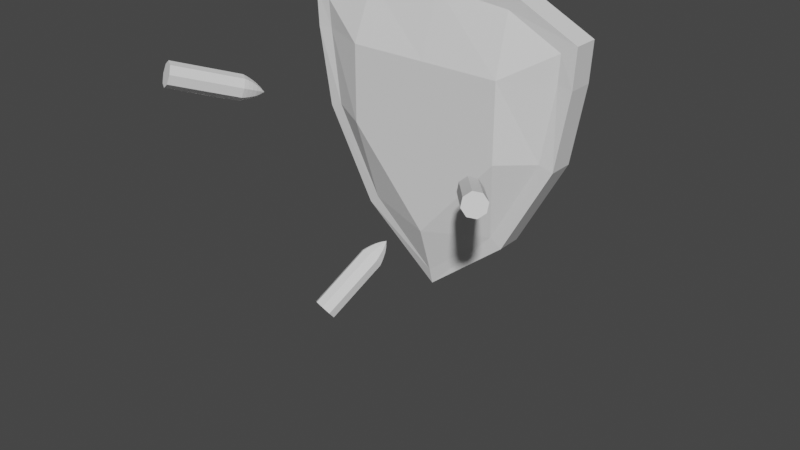# Source: Defense_Shield.blend  (saved by Blender 2.81.16; exported with 4.5.12 LTS)
import bpy
from mathutils import Matrix  # noqa: F401  (used for matrix-valued properties, if any)

bpy.ops.wm.read_factory_settings(use_empty=True)
scene = bpy.context.scene
scene.name = 'Scene'

# ---- collections
col_collection = bpy.data.collections.new('Collection'); scene.collection.children.link(col_collection)

# ---- world
world_world = bpy.data.worlds.new('World'); scene.world = world_world
world_world.use_nodes = True; world_world.node_tree.nodes.clear()
_N = world_world.node_tree.nodes; _L = world_world.node_tree.links
n0 = _N.new('ShaderNodeOutputWorld'); n0.name = 'World Output'; n0.location = (300, 300)
n1 = _N.new('ShaderNodeBackground'); n1.name = 'Background'; n1.location = (10, 300)
n1.inputs[0].default_value = (0.05088, 0.05088, 0.05088, 1.0)
_L.new(n1.outputs[0], n0.inputs[0])
n0.is_active_output = True
world_world.color = (0.05088, 0.05088, 0.05088)
world_world.use_sun_shadow = False
world_world.sun_shadow_jitter_overblur = 0.0

# ---- meshes
me_cube_001 = bpy.data.meshes.new('Cube.001')
me_cube_001.from_pydata([(-0.534, -0.006104, 1.417), (-0.5072, 0.08701, 1.401), (0.534, -0.006104, 1.417), (0.5072, 0.08701, 1.401), (-0.4771, -0.0118, 0.9923), (-0.5267, -0.003302, 1.301), (-0.5017, 0.08701, 1.304), (-0.4498, 0.08701, 1.002), (0.0, 0.08701, 0.4428), (-0.3037, 0.08701, 1.501), (0.0, 0.08701, 1.528), (0.3037, 0.08701, 1.501), (0.5017, 0.08701, 1.304), (0.4498, 0.08701, 1.002), (0.5267, -0.003302, 1.301), (0.4771, -0.0118, 0.9923), (0.0, -0.02397, 0.3988), (0.3106, -0.003063, 1.526), (0.0, -0.003263, 1.554), (-0.3106, -0.003063, 1.526), (0.3276, -0.006578, 0.5978), (0.0, -0.08701, 0.5978), (-0.3276, -0.006578, 0.5978), (0.3276, -0.08701, 0.9729), (0.0, -0.08701, 0.9729), (-0.3276, -0.08701, 0.9729), (0.3276, -0.08701, 1.294), (0.0, -0.08701, 1.294), (-0.3276, -0.08701, 1.294), (-0.3276, 0.09898, 0.5978), (0.3276, 0.09898, 0.5978), (0.3276, 0.09898, 1.587), (0.5975, 0.09898, 1.454), (-0.5975, 0.09898, 1.454), (-0.5884, 0.09898, 1.294), (-0.5332, 0.09898, 0.9729), (-0.3276, 0.09898, 1.587), (0.0, 0.09898, 1.615), (0.5884, 0.09898, 1.294), (0.5332, 0.09898, 0.9729), (0.0, 0.09898, 0.3303), (-0.2593, 0.08701, 0.6546), (0.2593, 0.08701, 0.6546), (-0.2593, 0.06305, 0.6546), (0.0, 0.06305, 0.5978), (0.2593, 0.06305, 0.6546), (0.3276, 0.06305, 0.9729), (0.4498, 0.06305, 1.002), (-0.4498, 0.06305, 1.002), (-0.3276, 0.06305, 0.9729), (0.0, 0.06305, 0.9729), (0.3276, 0.06305, 1.294), (0.5017, 0.06305, 1.304), (-0.5017, 0.06305, 1.304), (-0.3276, 0.06305, 1.294), (0.0, 0.06305, 1.294), (0.0, 0.06305, 0.4428), (-0.3037, 0.06305, 1.501), (0.0, 0.06305, 1.528), (0.3037, 0.06305, 1.501), (0.5072, 0.06305, 1.401), (-0.5072, 0.06305, 1.401), (-0.5884, -0.006578, 1.294), (-0.5975, -0.006578, 1.454), (-0.3276, -0.006578, 1.587), (-0.5332, -0.006578, 0.9729), (0.5975, -0.006578, 1.454), (0.5884, -0.006578, 1.294), (0.5332, -0.006578, 0.9729), (0.3276, -0.006578, 1.587), (0.0, -0.006578, 1.615), (0.0, -0.006578, 0.3303), (0.2824, -0.01325, 0.6356), (-0.2824, -0.01325, 0.6356)], [], [(14, 2, 26), (40, 30, 20, 71), (4, 73, 25), (42, 8, 56, 45), (40, 71, 22, 29), (70, 69, 31, 37), (7, 6, 53, 48), (72, 21, 16), (69, 66, 32, 31), (25, 28, 5, 4), (23, 21, 72), (21, 25, 73), (15, 14, 26, 23), (24, 23, 27), (27, 25, 24), (17, 26, 2), (26, 17, 18, 27), (27, 18, 19, 28), (34, 35, 65, 62), (63, 64, 36, 33), (10, 11, 59, 58), (8, 41, 43, 56), (6, 1, 61, 53), (13, 42, 45, 47), (9, 10, 58, 57), (12, 13, 47, 52), (11, 3, 60, 59), (41, 7, 48, 43), (1, 9, 57, 61), (33, 34, 62, 63), (66, 67, 38, 32), (67, 68, 39, 38), (64, 70, 37, 36), (73, 16, 21), (3, 12, 52, 60), (23, 72, 15), (39, 68, 20, 30), (35, 29, 22, 65), (23, 24, 21), (21, 24, 25), (27, 23, 26), (27, 28, 25), (3, 11, 31, 32), (1, 6, 34, 33), (6, 7, 35, 34), (9, 1, 33, 36), (10, 9, 36, 37), (11, 10, 37, 31), (12, 3, 32, 38), (13, 12, 38, 39), (41, 8, 40, 29), (8, 42, 30, 40), (7, 41, 29, 35), (42, 13, 39, 30), (51, 59, 60, 52), (43, 44, 56), (49, 43, 48), (45, 56, 44), (46, 51, 52, 47), (43, 49, 50, 44), (44, 50, 46, 45), (48, 53, 54, 49), (49, 54, 55, 50), (50, 55, 51, 46), (53, 61, 57, 54), (54, 57, 58, 55), (55, 58, 59, 51), (47, 45, 46), (5, 0, 63, 62), (0, 19, 64, 63), (4, 5, 62, 65), (2, 14, 67, 66), (14, 15, 68, 67), (17, 2, 66, 69), (18, 17, 69, 70), (19, 18, 70, 64), (72, 16, 71, 20), (16, 73, 22, 71), (73, 4, 65, 22), (15, 72, 20, 68), (28, 0, 5), (28, 19, 0)])
_uv = me_cube_001.uv_layers.new(name='UVMap')
_uv.uv.foreach_set('vector', [0.5638, 0.7647, 0.603, 0.7648, 0.5625, 0.8125, 0.0, 0.0, 0.4375, 0.4375, 0.4375, 0.8125, 0.0, 0.0, 0.5031, 0.9832, 0.4438, 0.9239, 0.5, 0.9375, 0.447, 0.4168, 0.184, 0.1577, 0.184, 0.1577, 0.447, 0.4168, 0.0, 0.0, 0.0, 0.0, 0.4375, 0.9375, 0.4375, 0.3125, 0.75, 0.75, 0.6875, 0.75, 0.6875, 0.5, 0.75, 0.5, 0.5049, 0.2753, 0.5644, 0.271, 0.5644, 0.271, 0.5049, 0.2753, 0.4438, 0.8261, 0.4375, 0.875, 0.1194, 0.2382, 0.6875, 0.75, 0.625, 0.75, 0.625, 0.5, 0.6875, 0.5, 0.5, 0.9375, 0.5625, 0.9375, 0.5638, 0.9853, 0.5031, 0.9832, 0.5, 0.8125, 0.4375, 0.875, 0.444, 0.8214, 0.4375, 0.875, 0.5, 0.9375, 0.444, 0.9286, 0.5031, 0.7668, 0.5638, 0.7647, 0.5625, 0.8125, 0.5, 0.8125, 0.5, 0.875, 0.5, 0.8125, 0.5625, 0.875, 0.5625, 0.875, 0.5, 0.9375, 0.5, 0.875, 0.6119, 0.8157, 0.5625, 0.8125, 0.603, 0.7648, 0.5625, 0.8125, 0.6119, 0.8157, 0.6129, 0.875, 0.5625, 0.875, 0.5625, 0.875, 0.6129, 0.875, 0.6119, 0.9343, 0.5625, 0.9375, 0.5625, 0.25, 0.5, 0.25, 0.5, 0.0, 0.5625, 0.0, 0.875, 0.75, 0.8125, 0.75, 0.8125, 0.5, 0.875, 0.5, 0.608, 0.375, 0.6065, 0.4329, 0.6065, 0.4329, 0.608, 0.375, 0.184, 0.1577, 0.447, 0.3332, 0.447, 0.3332, 0.184, 0.1577, 0.5644, 0.271, 0.5965, 0.2703, 0.5965, 0.2703, 0.5644, 0.271, 0.5049, 0.4747, 0.447, 0.4168, 0.447, 0.4168, 0.5049, 0.4747, 0.6065, 0.3171, 0.608, 0.375, 0.608, 0.375, 0.6065, 0.3171, 0.5644, 0.479, 0.5049, 0.4747, 0.5049, 0.4747, 0.5644, 0.479, 0.6065, 0.4329, 0.5965, 0.4797, 0.5965, 0.4797, 0.6065, 0.4329, 0.447, 0.3332, 0.5049, 0.2753, 0.5049, 0.2753, 0.447, 0.3332, 0.5965, 0.2703, 0.6065, 0.3171, 0.6065, 0.3171, 0.5965, 0.2703, 0.625, 0.25, 0.5625, 0.25, 0.5625, 0.0, 0.625, 0.0, 0.625, 0.75, 0.5625, 0.75, 0.5625, 0.5, 0.625, 0.5, 0.5625, 0.75, 0.5, 0.75, 0.5, 0.5, 0.5625, 0.5, 0.8125, 0.75, 0.75, 0.75, 0.75, 0.5, 0.8125, 0.5, 0.4438, 0.9239, 0.1194, 0.2382, 0.4375, 0.875, 0.5965, 0.4797, 0.5644, 0.479, 0.5644, 0.479, 0.5965, 0.4797, 0.5, 0.8125, 0.4438, 0.8261, 0.5031, 0.7668, 0.5, 0.5, 0.5, 0.75, 0.4375, 0.8125, 0.4375, 0.4375, 0.5, 0.25, 0.4375, 0.3125, 0.4375, 0.9375, 0.5, 1.0, 0.5, 0.8125, 0.5, 0.875, 0.4375, 0.875, 0.4375, 0.875, 0.5, 0.875, 0.5, 0.9375, 0.5625, 0.875, 0.5, 0.8125, 0.5625, 0.8125, 0.5625, 0.875, 0.5625, 0.9375, 0.5, 0.9375, 0.5965, 0.4797, 0.6065, 0.4329, 0.625, 0.4375, 0.625, 0.5, 0.5965, 0.2703, 0.5644, 0.271, 0.5625, 0.25, 0.625, 0.25, 0.5644, 0.271, 0.5049, 0.2753, 0.5, 0.25, 0.5625, 0.25, 0.6065, 0.3171, 0.5965, 0.2703, 0.625, 0.25, 0.625, 0.3125, 0.608, 0.375, 0.6065, 0.3171, 0.625, 0.3125, 0.625, 0.375, 0.6065, 0.4329, 0.608, 0.375, 0.625, 0.375, 0.625, 0.4375, 0.5644, 0.479, 0.5965, 0.4797, 0.625, 0.5, 0.5625, 0.5, 0.5049, 0.4747, 0.5644, 0.479, 0.5625, 0.5, 0.5, 0.5, 0.447, 0.3332, 0.184, 0.1577, 0.0, 0.0, 0.4375, 0.3125, 0.184, 0.1577, 0.447, 0.4168, 0.4375, 0.4375, 0.0, 0.0, 0.5049, 0.2753, 0.447, 0.3332, 0.4375, 0.3125, 0.5, 0.25, 0.447, 0.4168, 0.5049, 0.4747, 0.5, 0.5, 0.4375, 0.4375, 0.5625, 0.4375, 0.6065, 0.4329, 0.5965, 0.4797, 0.5644, 0.479, 0.447, 0.3332, 0.4375, 0.375, 0.184, 0.1577, 0.5, 0.3125, 0.447, 0.3332, 0.5049, 0.2753, 0.447, 0.4168, 0.184, 0.1577, 0.4375, 0.375, 0.5, 0.4375, 0.5625, 0.4375, 0.5644, 0.479, 0.5049, 0.4747, 0.447, 0.3255, 0.5, 0.3125, 0.5, 0.375, 0.4375, 0.375, 0.4375, 0.375, 0.5, 0.375, 0.5, 0.4375, 0.447, 0.4245, 0.5049, 0.2753, 0.5644, 0.271, 0.5625, 0.3125, 0.5, 0.3125, 0.5, 0.3125, 0.5625, 0.3125, 0.5625, 0.375, 0.5, 0.375, 0.5, 0.375, 0.5625, 0.375, 0.5625, 0.4375, 0.5, 0.4375, 0.5644, 0.271, 0.5965, 0.2703, 0.6065, 0.3171, 0.5625, 0.3125, 0.5625, 0.3125, 0.6065, 0.3171, 0.608, 0.375, 0.5625, 0.375, 0.5625, 0.375, 0.608, 0.375, 0.6065, 0.4329, 0.5625, 0.4375, 0.5049, 0.4747, 0.447, 0.4168, 0.5, 0.4375, 0.5638, 0.9853, 0.603, 0.9852, 0.625, 1.0, 0.5625, 1.0, 0.603, 0.9852, 0.6119, 0.9343, 0.625, 0.9375, 0.625, 1.0, 0.5031, 0.9832, 0.5638, 0.9853, 0.5625, 1.0, 0.5, 1.0, 0.603, 0.7648, 0.5638, 0.7647, 0.5625, 0.75, 0.625, 0.75, 0.5638, 0.7647, 0.5031, 0.7668, 0.5, 0.75, 0.5625, 0.75, 0.6119, 0.8157, 0.603, 0.7648, 0.625, 0.75, 0.625, 0.8125, 0.6129, 0.875, 0.6119, 0.8157, 0.625, 0.8125, 0.625, 0.875, 0.6119, 0.9343, 0.6129, 0.875, 0.625, 0.875, 0.625, 0.9375, 0.4438, 0.8261, 0.1194, 0.2382, 0.0, 0.0, 0.4375, 0.8125, 0.1194, 0.2382, 0.4438, 0.9239, 0.4375, 0.9375, 0.0, 0.0, 0.4438, 0.9239, 0.5031, 0.9832, 0.5, 1.0, 0.4375, 0.9375, 0.5031, 0.7668, 0.4438, 0.8261, 0.4375, 0.8125, 0.5, 0.75, 0.5625, 0.9375, 0.603, 0.9852, 0.5638, 0.9853, 0.5625, 0.9375, 0.6119, 0.9343, 0.603, 0.9852])
me_cube_001.use_remesh_fix_poles = True
me_cube_001.use_remesh_preserve_attributes = False
me_cube_001.use_mirror_vertex_groups = False
me_cube_001.update()
me_tank_shell = bpy.data.meshes.new('Tank Shell')
me_tank_shell.from_pydata([(-3.476, -0.03522, 7.026), (-3.142, 0.3458, 7.347), (-3.004, 0.3152, 6.91), (-3.004, 0.3933, 7.146), (-3.337, 0.2006, 7.395), (-3.142, 0.1574, 6.777), (-3.338, 0.01225, 6.826), (-3.476, 0.04281, 7.262), (-3.388, 0.4563, 6.679), (-3.584, 0.3111, 6.727), (-3.722, 0.2636, 6.928), (-3.722, 0.3417, 7.163), (-3.583, 0.4995, 7.296), (-3.388, 0.6446, 7.248), (-3.25, 0.6921, 7.047), (-3.25, 0.6141, 6.811), (-4.362e-08, 0.0, 0.009737), (-3.137, 0.4769, 6.857), (-3.609, 0.2045, 7.209), (-3.275, 0.3191, 6.724), (-3.275, 0.5075, 7.293), (-3.137, 0.5549, 7.092), (-3.471, 0.1739, 6.772), (-3.471, 0.3623, 7.341), (-3.609, 0.1264, 6.973), (-3.517, 0.09352, 7.245), (-3.184, 0.2079, 6.761), (-3.183, 0.3959, 7.329), (-3.046, 0.4432, 7.129), (-3.379, 0.06303, 6.81), (-3.379, 0.251, 7.377), (-3.517, 0.01566, 7.01), (-3.046, 0.3654, 6.894), (-3.576, 0.1648, 7.222), (-3.243, 0.2792, 6.738), (-3.242, 0.4672, 7.306), (-3.104, 0.5146, 7.105), (-3.438, 0.1343, 6.786), (-3.437, 0.3223, 7.354), (-3.576, 0.08697, 6.986), (-3.104, 0.4367, 6.87), (-2.602, -1.018, 7.613), (-2.464, -1.049, 7.176), (-2.268, -0.9036, 7.128), (-2.464, -0.8604, 7.745), (-2.13, -0.7458, 7.261), (-2.13, -0.6678, 7.496), (-2.268, -0.7152, 7.697), (-2.602, -1.096, 7.377), (-2.366, -0.882, 7.437), (-3.464, 0.5379, 6.684), (-3.639, 0.4076, 6.727), (-3.763, 0.3649, 6.908), (-3.763, 0.435, 7.119), (-3.639, 0.5767, 7.238), (-3.463, 0.707, 7.195), (-3.339, 0.7496, 7.015), (-3.339, 0.6796, 6.803), (-3.558, 0.6371, 6.702), (-3.702, 0.53, 6.737), (-3.804, 0.495, 6.885), (-3.804, 0.5526, 7.059), (-3.702, 0.669, 7.157), (-3.558, 0.7761, 7.122), (-3.456, 0.8111, 6.974), (-3.456, 0.7535, 6.8), (-3.653, 0.73, 6.722), (-3.762, 0.6485, 6.749), (-3.84, 0.6219, 6.861), (-3.84, 0.6657, 6.994), (-3.762, 0.7542, 7.068), (-3.652, 0.8357, 7.041), (-3.575, 0.8624, 6.928), (-3.575, 0.8186, 6.796), (-3.744, 0.8187, 6.765), (-3.809, 0.7705, 6.781), (-3.855, 0.7547, 6.847), (-3.855, 0.7807, 6.926), (-3.809, 0.8331, 6.97), (-3.744, 0.8813, 6.954), (-3.698, 0.8971, 6.887), (-3.698, 0.8712, 6.809), (-3.856, 0.9222, 6.835), (-9.207, -1.979, 8.97), (-8.738, -2.123, 9.315), (-8.705, -2.297, 8.892), (-8.638, -2.249, 9.127), (-8.946, -1.991, 9.347), (-8.899, -2.238, 8.749), (-9.107, -2.106, 8.781), (-9.14, -1.931, 9.204), (-8.709, -1.908, 8.628), (-8.917, -1.776, 8.66), (-9.017, -1.649, 8.849), (-8.95, -1.602, 9.083), (-8.756, -1.661, 9.226), (-8.548, -1.793, 9.194), (-8.448, -1.92, 9.005), (-8.515, -1.967, 8.771), (-8.602, -2.119, 8.827), (-9.038, -1.753, 9.139), (-8.796, -2.059, 8.684), (-8.635, -1.944, 9.25), (-8.535, -2.071, 9.061), (-9.004, -1.928, 8.716), (-8.843, -1.812, 9.282), (-9.104, -1.801, 8.904), (-9.108, -1.876, 9.184), (-8.867, -2.182, 8.729), (-8.707, -2.067, 9.294), (-8.607, -2.194, 9.106), (-9.074, -2.05, 8.761), (-8.914, -1.935, 9.326), (-9.174, -1.924, 8.95), (-8.673, -2.241, 8.872), (-9.062, -1.797, 9.155), (-8.822, -2.103, 8.7), (-8.661, -1.988, 9.265), (-8.561, -2.115, 9.077), (-9.029, -1.972, 8.733), (-8.869, -1.857, 9.297), (-9.129, -1.845, 8.921), (-8.628, -2.162, 8.843), (-9.816, -3.102, 9.634), (-9.782, -3.277, 9.211), (-9.574, -3.409, 9.179), (-9.622, -3.162, 9.777), (-9.38, -3.468, 9.322), (-9.314, -3.421, 9.557), (-9.414, -3.294, 9.745), (-9.882, -3.15, 9.4), (-9.598, -3.285, 9.478), (-8.661, -1.808, 8.626), (-8.847, -1.689, 8.655), (-8.937, -1.575, 8.825), (-8.877, -1.533, 9.035), (-8.703, -1.586, 9.163), (-8.516, -1.704, 9.134), (-8.427, -1.818, 8.965), (-8.486, -1.861, 8.755), (-8.603, -1.682, 8.635), (-8.757, -1.585, 8.659), (-8.831, -1.491, 8.798), (-8.782, -1.456, 8.971), (-8.638, -1.5, 9.077), (-8.485, -1.597, 9.053), (-8.411, -1.691, 8.914), (-8.46, -1.726, 8.741), (-8.552, -1.559, 8.647), (-8.669, -1.485, 8.665), (-8.725, -1.414, 8.771), (-8.688, -1.387, 8.902), (-8.579, -1.42, 8.982), (-8.462, -1.494, 8.964), (-8.406, -1.566, 8.858), (-8.443, -1.592, 8.727), (-8.504, -1.438, 8.681), (-8.573, -1.394, 8.692), (-8.607, -1.352, 8.755), (-8.585, -1.336, 8.832), (-8.52, -1.356, 8.88), (-8.451, -1.4, 8.869), (-8.418, -1.442, 8.807), (-8.44, -1.458, 8.729), (-8.451, -1.291, 8.741), (-7.005, 0.3199, 3.751), (-6.601, -0.03819, 4.011), (-6.425, 0.1993, 3.66), (-6.428, 0.03946, 3.85), (-6.841, 0.01181, 4.049), (-6.592, 0.3476, 3.552), (-6.832, 0.3976, 3.59), (-7.008, 0.1601, 3.941), (-6.492, 0.6426, 3.802), (-6.732, 0.6926, 3.84), (-6.904, 0.615, 4.001), (-6.908, 0.4552, 4.191), (-6.741, 0.3068, 4.299), (-6.5, 0.2569, 4.261), (-6.328, 0.3345, 4.1), (-6.324, 0.4943, 3.91), (-6.37, 0.3589, 3.795), (-6.954, 0.3197, 4.076), (-6.538, 0.5072, 3.688), (-6.546, 0.1214, 4.146), (-6.374, 0.1991, 3.985), (-6.778, 0.5572, 3.725), (-6.787, 0.1714, 4.184), (-6.95, 0.4795, 3.886), (-6.991, 0.21, 3.983), (-6.575, 0.397, 3.595), (-6.584, 0.01205, 4.053), (-6.412, 0.08953, 3.892), (-6.815, 0.4469, 3.632), (-6.824, 0.06194, 4.09), (-6.987, 0.3694, 3.793), (-6.408, 0.249, 3.703), (-6.967, 0.2804, 4.042), (-6.551, 0.4674, 3.655), (-6.56, 0.08246, 4.112), (-6.388, 0.1599, 3.952), (-6.791, 0.5173, 3.692), (-6.8, 0.1323, 4.15), (-6.963, 0.4398, 3.853), (-6.384, 0.3194, 3.762), (-7.365, -0.8873, 3.053), (-7.189, -0.6499, 2.702), (-6.948, -0.6999, 2.665), (-7.197, -1.036, 3.161), (-6.781, -0.8482, 2.773), (-6.785, -1.008, 2.963), (-6.957, -1.086, 3.123), (-7.361, -0.7275, 2.863), (-7.073, -0.8678, 2.913), (-6.478, 0.7039, 3.894), (-6.693, 0.7488, 3.928), (-6.848, 0.679, 4.072), (-6.851, 0.5356, 4.243), (-6.701, 0.4024, 4.34), (-6.485, 0.3575, 4.306), (-6.331, 0.4272, 4.162), (-6.327, 0.5707, 3.991), (-6.465, 0.7716, 4.014), (-6.643, 0.8084, 4.042), (-6.77, 0.7512, 4.16), (-6.773, 0.6333, 4.3), (-6.649, 0.5238, 4.38), (-6.472, 0.487, 4.352), (-6.345, 0.5442, 4.234), (-6.342, 0.6621, 4.094), (-6.458, 0.8361, 4.131), (-6.593, 0.8642, 4.152), (-6.69, 0.8206, 4.242), (-6.692, 0.7309, 4.349), (-6.598, 0.6477, 4.41), (-6.463, 0.6196, 4.389), (-6.366, 0.6632, 4.298), (-6.364, 0.7529, 4.192), (-6.459, 0.8804, 4.258), (-6.539, 0.897, 4.27), (-6.596, 0.8712, 4.324), (-6.597, 0.8181, 4.387), (-6.542, 0.7689, 4.423), (-6.462, 0.7522, 4.41), (-6.404, 0.778, 4.357), (-6.403, 0.8311, 4.294), (-6.468, 0.9197, 4.421)], [], [(23, 12, 11, 18, 33, 25, 7, 41, 44, 4, 30, 38), (41, 7, 25, 33, 18, 11, 10, 24, 39, 31, 0, 48), (19, 8, 15, 17, 40, 32, 2, 45, 43, 5, 26, 34), (47, 1, 27, 35, 20, 13, 12, 23, 38, 30, 4, 44), (21, 14, 13, 20, 35, 27, 1, 47, 46, 3, 28, 36), (47, 44, 49, 46), (22, 9, 8, 19, 34, 26, 5, 43, 42, 6, 29, 37), (48, 0, 31, 39, 24, 10, 9, 22, 37, 29, 6, 42), (41, 48, 49, 44), (2, 32, 40, 17, 15, 14, 21, 36, 28, 3, 46, 45), (42, 43, 49, 48), (43, 45, 46, 49), (11, 12, 54, 53), (13, 14, 56, 55), (8, 9, 51, 50), (10, 11, 53, 52), (15, 8, 50, 57), (12, 13, 55, 54), (14, 15, 57, 56), (9, 10, 52, 51), (54, 55, 63, 62), (56, 57, 65, 64), (50, 51, 59, 58), (53, 54, 62, 61), (55, 56, 64, 63), (57, 50, 58, 65), (51, 52, 60, 59), (52, 53, 61, 60), (59, 60, 68, 67), (60, 61, 69, 68), (62, 63, 71, 70), (64, 65, 73, 72), (58, 59, 67, 66), (61, 62, 70, 69), (63, 64, 72, 71), (65, 58, 66, 73), (69, 70, 78, 77), (71, 72, 80, 79), (73, 66, 74, 81), (67, 68, 76, 75), (68, 69, 77, 76), (70, 71, 79, 78), (72, 73, 81, 80), (66, 67, 75, 74), (74, 75, 82), (77, 78, 82), (79, 80, 82), (81, 74, 82), (75, 76, 82), (76, 77, 82), (78, 79, 82), (80, 81, 82), (105, 95, 94, 100, 115, 107, 90, 123, 126, 87, 112, 120), (123, 90, 107, 115, 100, 94, 93, 106, 121, 113, 83, 130), (101, 91, 98, 99, 122, 114, 85, 127, 125, 88, 108, 116), (129, 84, 109, 117, 102, 96, 95, 105, 120, 112, 87, 126), (103, 97, 96, 102, 117, 109, 84, 129, 128, 86, 110, 118), (129, 126, 131, 128), (104, 92, 91, 101, 116, 108, 88, 125, 124, 89, 111, 119), (130, 83, 113, 121, 106, 93, 92, 104, 119, 111, 89, 124), (123, 130, 131, 126), (85, 114, 122, 99, 98, 97, 103, 118, 110, 86, 128, 127), (124, 125, 131, 130), (125, 127, 128, 131), (94, 95, 136, 135), (96, 97, 138, 137), (91, 92, 133, 132), (93, 94, 135, 134), (98, 91, 132, 139), (95, 96, 137, 136), (97, 98, 139, 138), (92, 93, 134, 133), (136, 137, 145, 144), (138, 139, 147, 146), (132, 133, 141, 140), (135, 136, 144, 143), (137, 138, 146, 145), (139, 132, 140, 147), (133, 134, 142, 141), (134, 135, 143, 142), (141, 142, 150, 149), (142, 143, 151, 150), (144, 145, 153, 152), (146, 147, 155, 154), (140, 141, 149, 148), (143, 144, 152, 151), (145, 146, 154, 153), (147, 140, 148, 155), (151, 152, 160, 159), (153, 154, 162, 161), (155, 148, 156, 163), (149, 150, 158, 157), (150, 151, 159, 158), (152, 153, 161, 160), (154, 155, 163, 162), (148, 149, 157, 156), (156, 157, 164), (159, 160, 164), (161, 162, 164), (163, 156, 164), (157, 158, 164), (158, 159, 164), (160, 161, 164), (162, 163, 164), (187, 177, 176, 182, 197, 189, 172, 205, 208, 169, 194, 202), (205, 172, 189, 197, 182, 176, 175, 188, 203, 195, 165, 212), (183, 173, 180, 181, 204, 196, 167, 209, 207, 170, 190, 198), (211, 166, 191, 199, 184, 178, 177, 187, 202, 194, 169, 208), (185, 179, 178, 184, 199, 191, 166, 211, 210, 168, 192, 200), (211, 208, 213, 210), (186, 174, 173, 183, 198, 190, 170, 207, 206, 171, 193, 201), (212, 165, 195, 203, 188, 175, 174, 186, 201, 193, 171, 206), (205, 212, 213, 208), (167, 196, 204, 181, 180, 179, 185, 200, 192, 168, 210, 209), (206, 207, 213, 212), (207, 209, 210, 213), (176, 177, 218, 217), (178, 179, 220, 219), (173, 174, 215, 214), (175, 176, 217, 216), (180, 173, 214, 221), (177, 178, 219, 218), (179, 180, 221, 220), (174, 175, 216, 215), (218, 219, 227, 226), (220, 221, 229, 228), (214, 215, 223, 222), (217, 218, 226, 225), (219, 220, 228, 227), (221, 214, 222, 229), (215, 216, 224, 223), (216, 217, 225, 224), (223, 224, 232, 231), (224, 225, 233, 232), (226, 227, 235, 234), (228, 229, 237, 236), (222, 223, 231, 230), (225, 226, 234, 233), (227, 228, 236, 235), (229, 222, 230, 237), (233, 234, 242, 241), (235, 236, 244, 243), (237, 230, 238, 245), (231, 232, 240, 239), (232, 233, 241, 240), (234, 235, 243, 242), (236, 237, 245, 244), (230, 231, 239, 238), (238, 239, 246), (241, 242, 246), (243, 244, 246), (245, 238, 246), (239, 240, 246), (240, 241, 246), (242, 243, 246), (244, 245, 246)])
_uv = me_tank_shell.uv_layers.new(name='UVMap')
_uv.uv.foreach_set('vector', [0.5, 0.8549, 0.0, 0.0, 0.0, 0.0, 0.375, 0.8549, 0.375, 0.8272, 0.375, 0.7817, 0.375, 0.7469, 0.375, 0.03761, 0.5, 0.03761, 0.5, 0.7469, 0.5, 0.7817, 0.5, 0.8272, 0.375, 0.03761, 0.375, 0.7469, 0.375, 0.7817, 0.375, 0.8272, 0.375, 0.8549, 0.0, 0.0, 0.0, 0.0, 0.25, 0.8549, 0.25, 0.8272, 0.25, 0.7817, 0.25, 0.7469, 0.25, 0.03761, 0.125, 0.8549, 0.0, 0.0, 0.0, 0.0, 0.0, 0.8549, 0.0, 0.8272, 0.0, 0.7817, 0.0, 0.7469, 0.0, 0.03761, 0.125, 0.03761, 0.125, 0.7469, 0.125, 0.7817, 0.125, 0.8272, 0.625, 0.03761, 0.625, 0.7469, 0.625, 0.7817, 0.625, 0.8272, 0.625, 0.8549, 0.0, 0.0, 0.0, 0.0, 0.5, 0.8549, 0.5, 0.8272, 0.5, 0.7817, 0.5, 0.7469, 0.5, 0.03761, 0.75, 0.8549, 0.0, 0.0, 0.0, 0.0, 0.625, 0.8549, 0.625, 0.8272, 0.625, 0.7817, 0.625, 0.7469, 0.625, 0.03761, 0.75, 0.03761, 0.75, 0.7469, 0.75, 0.7817, 0.75, 0.8272, 0.625, 0.03761, 0.5, 0.03761, 0.5469, 0.03761, 0.75, 0.03761, 1.0, 0.8549, 0.0, 0.0, 0.0, 0.0, 0.875, 0.8549, 0.875, 0.8272, 0.875, 0.7817, 0.875, 0.7469, 0.875, 0.03761, 1.0, 0.03761, 1.0, 0.7469, 1.0, 0.7817, 1.0, 0.8272, 0.25, 0.03761, 0.25, 0.7469, 0.25, 0.7817, 0.25, 0.8272, 0.25, 0.8549, 0.0, 0.0, 0.0, 0.0, 0.125, 0.8549, 0.125, 0.8272, 0.125, 0.7817, 0.125, 0.7469, 0.125, 0.03761, 0.375, 0.03761, 0.25, 0.03761, 0.5469, 0.03761, 0.5, 0.03761, 0.875, 0.7469, 0.875, 0.7817, 0.875, 0.8272, 0.875, 0.8549, 0.0, 0.0, 0.0, 0.0, 0.75, 0.8549, 0.75, 0.8272, 0.75, 0.7817, 0.75, 0.7469, 0.75, 0.03761, 0.875, 0.03761, 1.0, 0.03761, 0.875, 0.03761, 0.5469, 0.03761, 0.25, 0.03761, 0.875, 0.03761, 0.0, 0.03761, 0.75, 0.03761, 0.5469, 0.03761, 0.0, 0.0, 0.0, 0.0, 0.0, 0.0, 0.0, 0.0, 0.0, 0.0, 0.0, 0.0, 0.0, 0.0, 0.0, 0.0, 0.0, 0.0, 0.0, 0.0, 0.0, 0.0, 0.0, 0.0, 0.0, 0.0, 0.0, 0.0, 0.0, 0.0, 0.0, 0.0, 0.0, 0.0, 0.0, 0.0, 0.0, 0.0, 0.0, 0.0, 0.0, 0.0, 0.0, 0.0, 0.0, 0.0, 0.0, 0.0, 0.0, 0.0, 0.0, 0.0, 0.0, 0.0, 0.0, 0.0, 0.0, 0.0, 0.0, 0.0, 0.0, 0.0, 0.0, 0.0, 0.0, 0.0, 0.0, 0.0, 0.0, 0.0, 0.0, 0.0, 0.0, 0.0, 0.0, 0.0, 0.0, 0.0, 0.0, 0.0, 0.0, 0.0, 0.0, 0.0, 0.0, 0.0, 0.0, 0.0, 0.0, 0.0, 0.0, 0.0, 0.0, 0.0, 0.0, 0.0, 0.0, 0.0, 0.0, 0.0, 0.0, 0.0, 0.0, 0.0, 0.0, 0.0, 0.0, 0.0, 0.0, 0.0, 0.0, 0.0, 0.0, 0.0, 0.0, 0.0, 0.0, 0.0, 0.0, 0.0, 0.0, 0.0, 0.0, 0.0, 0.0, 0.0, 0.0, 0.0, 0.0, 0.0, 0.0, 0.0, 0.0, 0.0, 0.0, 0.0, 0.0, 0.0, 0.0, 0.0, 0.0, 0.0, 0.0, 0.0, 0.0, 0.0, 0.0, 0.0, 0.0, 0.0, 0.0, 0.0, 0.0, 0.0, 0.0, 0.0, 0.0, 0.0, 0.0, 0.0, 0.0, 0.0, 0.0, 0.0, 0.0, 0.0, 0.0, 0.0, 0.0, 0.0, 0.0, 0.0, 0.0, 0.0, 0.0, 0.0, 0.0, 0.0, 0.0, 0.0, 0.0, 0.0, 0.0, 0.0, 0.0, 0.0, 0.0, 0.0, 0.0, 0.0, 0.0, 0.0, 0.0, 0.0, 0.0, 0.0, 0.0, 0.0, 0.0, 0.0, 0.0, 0.0, 0.0, 0.0, 0.0, 0.0, 0.0, 0.0, 0.0, 0.0, 0.0, 0.0, 0.0, 0.0, 0.0, 0.0, 0.0, 0.0, 0.0, 0.0, 0.0, 0.0, 0.0, 0.0, 0.0, 0.0, 0.0, 0.0, 0.0, 0.0, 0.0, 0.0, 0.0, 0.0, 0.0, 0.0, 0.0, 0.0, 0.0, 0.0, 0.0, 0.0, 0.0, 0.0, 0.0, 0.0, 0.0, 0.0, 0.0, 0.0, 0.0, 0.0, 0.0, 0.0, 0.0, 0.0, 0.0, 0.0, 0.0, 0.0, 0.0, 0.0, 0.0, 0.0, 0.0, 0.0, 0.0, 0.0, 0.0, 0.0, 0.0, 0.0, 0.0, 0.0, 0.0, 0.0, 0.0, 0.0, 0.0, 0.0, 0.0, 0.0, 0.0, 0.0, 0.0, 0.0, 0.0, 0.0, 0.0, 0.0, 0.0, 0.0, 0.0, 0.0, 0.0, 0.0, 0.0, 0.0, 0.0, 0.0, 0.0, 0.0, 0.0, 0.0, 0.5, 0.8549, 0.0, 0.0, 0.0, 0.0, 0.375, 0.8549, 0.375, 0.8272, 0.375, 0.7817, 0.375, 0.7469, 0.375, 0.03761, 0.5, 0.03761, 0.5, 0.7469, 0.5, 0.7817, 0.5, 0.8272, 0.375, 0.03761, 0.375, 0.7469, 0.375, 0.7817, 0.375, 0.8272, 0.375, 0.8549, 0.0, 0.0, 0.0, 0.0, 0.25, 0.8549, 0.25, 0.8272, 0.25, 0.7817, 0.25, 0.7469, 0.25, 0.03761, 0.125, 0.8549, 0.0, 0.0, 0.0, 0.0, 0.0, 0.8549, 0.0, 0.8272, 0.0, 0.7817, 0.0, 0.7469, 0.0, 0.03761, 0.125, 0.03761, 0.125, 0.7469, 0.125, 0.7817, 0.125, 0.8272, 0.625, 0.03761, 0.625, 0.7469, 0.625, 0.7817, 0.625, 0.8272, 0.625, 0.8549, 0.0, 0.0, 0.0, 0.0, 0.5, 0.8549, 0.5, 0.8272, 0.5, 0.7817, 0.5, 0.7469, 0.5, 0.03761, 0.75, 0.8549, 0.0, 0.0, 0.0, 0.0, 0.625, 0.8549, 0.625, 0.8272, 0.625, 0.7817, 0.625, 0.7469, 0.625, 0.03761, 0.75, 0.03761, 0.75, 0.7469, 0.75, 0.7817, 0.75, 0.8272, 0.625, 0.03761, 0.5, 0.03761, 0.5469, 0.03761, 0.75, 0.03761, 1.0, 0.8549, 0.0, 0.0, 0.0, 0.0, 0.875, 0.8549, 0.875, 0.8272, 0.875, 0.7817, 0.875, 0.7469, 0.875, 0.03761, 1.0, 0.03761, 1.0, 0.7469, 1.0, 0.7817, 1.0, 0.8272, 0.25, 0.03761, 0.25, 0.7469, 0.25, 0.7817, 0.25, 0.8272, 0.25, 0.8549, 0.0, 0.0, 0.0, 0.0, 0.125, 0.8549, 0.125, 0.8272, 0.125, 0.7817, 0.125, 0.7469, 0.125, 0.03761, 0.375, 0.03761, 0.25, 0.03761, 0.5469, 0.03761, 0.5, 0.03761, 0.875, 0.7469, 0.875, 0.7817, 0.875, 0.8272, 0.875, 0.8549, 0.0, 0.0, 0.0, 0.0, 0.75, 0.8549, 0.75, 0.8272, 0.75, 0.7817, 0.75, 0.7469, 0.75, 0.03761, 0.875, 0.03761, 1.0, 0.03761, 0.875, 0.03761, 0.5469, 0.03761, 0.25, 0.03761, 0.875, 0.03761, 0.0, 0.03761, 0.75, 0.03761, 0.5469, 0.03761, 0.0, 0.0, 0.0, 0.0, 0.0, 0.0, 0.0, 0.0, 0.0, 0.0, 0.0, 0.0, 0.0, 0.0, 0.0, 0.0, 0.0, 0.0, 0.0, 0.0, 0.0, 0.0, 0.0, 0.0, 0.0, 0.0, 0.0, 0.0, 0.0, 0.0, 0.0, 0.0, 0.0, 0.0, 0.0, 0.0, 0.0, 0.0, 0.0, 0.0, 0.0, 0.0, 0.0, 0.0, 0.0, 0.0, 0.0, 0.0, 0.0, 0.0, 0.0, 0.0, 0.0, 0.0, 0.0, 0.0, 0.0, 0.0, 0.0, 0.0, 0.0, 0.0, 0.0, 0.0, 0.0, 0.0, 0.0, 0.0, 0.0, 0.0, 0.0, 0.0, 0.0, 0.0, 0.0, 0.0, 0.0, 0.0, 0.0, 0.0, 0.0, 0.0, 0.0, 0.0, 0.0, 0.0, 0.0, 0.0, 0.0, 0.0, 0.0, 0.0, 0.0, 0.0, 0.0, 0.0, 0.0, 0.0, 0.0, 0.0, 0.0, 0.0, 0.0, 0.0, 0.0, 0.0, 0.0, 0.0, 0.0, 0.0, 0.0, 0.0, 0.0, 0.0, 0.0, 0.0, 0.0, 0.0, 0.0, 0.0, 0.0, 0.0, 0.0, 0.0, 0.0, 0.0, 0.0, 0.0, 0.0, 0.0, 0.0, 0.0, 0.0, 0.0, 0.0, 0.0, 0.0, 0.0, 0.0, 0.0, 0.0, 0.0, 0.0, 0.0, 0.0, 0.0, 0.0, 0.0, 0.0, 0.0, 0.0, 0.0, 0.0, 0.0, 0.0, 0.0, 0.0, 0.0, 0.0, 0.0, 0.0, 0.0, 0.0, 0.0, 0.0, 0.0, 0.0, 0.0, 0.0, 0.0, 0.0, 0.0, 0.0, 0.0, 0.0, 0.0, 0.0, 0.0, 0.0, 0.0, 0.0, 0.0, 0.0, 0.0, 0.0, 0.0, 0.0, 0.0, 0.0, 0.0, 0.0, 0.0, 0.0, 0.0, 0.0, 0.0, 0.0, 0.0, 0.0, 0.0, 0.0, 0.0, 0.0, 0.0, 0.0, 0.0, 0.0, 0.0, 0.0, 0.0, 0.0, 0.0, 0.0, 0.0, 0.0, 0.0, 0.0, 0.0, 0.0, 0.0, 0.0, 0.0, 0.0, 0.0, 0.0, 0.0, 0.0, 0.0, 0.0, 0.0, 0.0, 0.0, 0.0, 0.0, 0.0, 0.0, 0.0, 0.0, 0.0, 0.0, 0.0, 0.0, 0.0, 0.0, 0.0, 0.0, 0.0, 0.0, 0.0, 0.0, 0.0, 0.0, 0.0, 0.0, 0.0, 0.0, 0.0, 0.0, 0.0, 0.0, 0.0, 0.0, 0.0, 0.0, 0.0, 0.0, 0.0, 0.0, 0.0, 0.0, 0.0, 0.0, 0.0, 0.0, 0.0, 0.0, 0.0, 0.0, 0.0, 0.0, 0.0, 0.0, 0.0, 0.0, 0.0, 0.0, 0.0, 0.0, 0.0, 0.0, 0.0, 0.0, 0.0, 0.0, 0.0, 0.0, 0.0, 0.0, 0.0, 0.0, 0.0, 0.0, 0.0, 0.0, 0.5, 0.8549, 0.0, 0.0, 0.0, 0.0, 0.375, 0.8549, 0.375, 0.8272, 0.375, 0.7817, 0.375, 0.7469, 0.375, 0.03761, 0.5, 0.03761, 0.5, 0.7469, 0.5, 0.7817, 0.5, 0.8272, 0.375, 0.03761, 0.375, 0.7469, 0.375, 0.7817, 0.375, 0.8272, 0.375, 0.8549, 0.0, 0.0, 0.0, 0.0, 0.25, 0.8549, 0.25, 0.8272, 0.25, 0.7817, 0.25, 0.7469, 0.25, 0.03761, 0.125, 0.8549, 0.0, 0.0, 0.0, 0.0, 0.0, 0.8549, 0.0, 0.8272, 0.0, 0.7817, 0.0, 0.7469, 0.0, 0.03761, 0.125, 0.03761, 0.125, 0.7469, 0.125, 0.7817, 0.125, 0.8272, 0.625, 0.03761, 0.625, 0.7469, 0.625, 0.7817, 0.625, 0.8272, 0.625, 0.8549, 0.0, 0.0, 0.0, 0.0, 0.5, 0.8549, 0.5, 0.8272, 0.5, 0.7817, 0.5, 0.7469, 0.5, 0.03761, 0.75, 0.8549, 0.0, 0.0, 0.0, 0.0, 0.625, 0.8549, 0.625, 0.8272, 0.625, 0.7817, 0.625, 0.7469, 0.625, 0.03761, 0.75, 0.03761, 0.75, 0.7469, 0.75, 0.7817, 0.75, 0.8272, 0.625, 0.03761, 0.5, 0.03761, 0.5469, 0.03761, 0.75, 0.03761, 1.0, 0.8549, 0.0, 0.0, 0.0, 0.0, 0.875, 0.8549, 0.875, 0.8272, 0.875, 0.7817, 0.875, 0.7469, 0.875, 0.03761, 1.0, 0.03761, 1.0, 0.7469, 1.0, 0.7817, 1.0, 0.8272, 0.25, 0.03761, 0.25, 0.7469, 0.25, 0.7817, 0.25, 0.8272, 0.25, 0.8549, 0.0, 0.0, 0.0, 0.0, 0.125, 0.8549, 0.125, 0.8272, 0.125, 0.7817, 0.125, 0.7469, 0.125, 0.03761, 0.375, 0.03761, 0.25, 0.03761, 0.5469, 0.03761, 0.5, 0.03761, 0.875, 0.7469, 0.875, 0.7817, 0.875, 0.8272, 0.875, 0.8549, 0.0, 0.0, 0.0, 0.0, 0.75, 0.8549, 0.75, 0.8272, 0.75, 0.7817, 0.75, 0.7469, 0.75, 0.03761, 0.875, 0.03761, 1.0, 0.03761, 0.875, 0.03761, 0.5469, 0.03761, 0.25, 0.03761, 0.875, 0.03761, 0.0, 0.03761, 0.75, 0.03761, 0.5469, 0.03761, 0.0, 0.0, 0.0, 0.0, 0.0, 0.0, 0.0, 0.0, 0.0, 0.0, 0.0, 0.0, 0.0, 0.0, 0.0, 0.0, 0.0, 0.0, 0.0, 0.0, 0.0, 0.0, 0.0, 0.0, 0.0, 0.0, 0.0, 0.0, 0.0, 0.0, 0.0, 0.0, 0.0, 0.0, 0.0, 0.0, 0.0, 0.0, 0.0, 0.0, 0.0, 0.0, 0.0, 0.0, 0.0, 0.0, 0.0, 0.0, 0.0, 0.0, 0.0, 0.0, 0.0, 0.0, 0.0, 0.0, 0.0, 0.0, 0.0, 0.0, 0.0, 0.0, 0.0, 0.0, 0.0, 0.0, 0.0, 0.0, 0.0, 0.0, 0.0, 0.0, 0.0, 0.0, 0.0, 0.0, 0.0, 0.0, 0.0, 0.0, 0.0, 0.0, 0.0, 0.0, 0.0, 0.0, 0.0, 0.0, 0.0, 0.0, 0.0, 0.0, 0.0, 0.0, 0.0, 0.0, 0.0, 0.0, 0.0, 0.0, 0.0, 0.0, 0.0, 0.0, 0.0, 0.0, 0.0, 0.0, 0.0, 0.0, 0.0, 0.0, 0.0, 0.0, 0.0, 0.0, 0.0, 0.0, 0.0, 0.0, 0.0, 0.0, 0.0, 0.0, 0.0, 0.0, 0.0, 0.0, 0.0, 0.0, 0.0, 0.0, 0.0, 0.0, 0.0, 0.0, 0.0, 0.0, 0.0, 0.0, 0.0, 0.0, 0.0, 0.0, 0.0, 0.0, 0.0, 0.0, 0.0, 0.0, 0.0, 0.0, 0.0, 0.0, 0.0, 0.0, 0.0, 0.0, 0.0, 0.0, 0.0, 0.0, 0.0, 0.0, 0.0, 0.0, 0.0, 0.0, 0.0, 0.0, 0.0, 0.0, 0.0, 0.0, 0.0, 0.0, 0.0, 0.0, 0.0, 0.0, 0.0, 0.0, 0.0, 0.0, 0.0, 0.0, 0.0, 0.0, 0.0, 0.0, 0.0, 0.0, 0.0, 0.0, 0.0, 0.0, 0.0, 0.0, 0.0, 0.0, 0.0, 0.0, 0.0, 0.0, 0.0, 0.0, 0.0, 0.0, 0.0, 0.0, 0.0, 0.0, 0.0, 0.0, 0.0, 0.0, 0.0, 0.0, 0.0, 0.0, 0.0, 0.0, 0.0, 0.0, 0.0, 0.0, 0.0, 0.0, 0.0, 0.0, 0.0, 0.0, 0.0, 0.0, 0.0, 0.0, 0.0, 0.0, 0.0, 0.0, 0.0, 0.0, 0.0, 0.0, 0.0, 0.0, 0.0, 0.0, 0.0, 0.0, 0.0, 0.0, 0.0, 0.0, 0.0, 0.0, 0.0, 0.0, 0.0, 0.0, 0.0, 0.0, 0.0, 0.0, 0.0, 0.0, 0.0, 0.0, 0.0, 0.0, 0.0, 0.0, 0.0, 0.0, 0.0, 0.0, 0.0, 0.0, 0.0, 0.0, 0.0, 0.0, 0.0, 0.0, 0.0, 0.0, 0.0, 0.0, 0.0, 0.0, 0.0, 0.0, 0.0, 0.0, 0.0, 0.0, 0.0, 0.0, 0.0, 0.0, 0.0, 0.0, 0.0, 0.0])
me_tank_shell.use_remesh_fix_poles = True
me_tank_shell.use_remesh_preserve_attributes = False
me_tank_shell.use_mirror_vertex_groups = False
me_tank_shell.update()

# ---- objects
ob_empty = bpy.data.objects.new('Empty', None)
ob_cube = bpy.data.objects.new('Cube', me_cube_001)
ob_tank_shell = bpy.data.objects.new('Tank Shell', me_tank_shell)

# ---- transforms, parenting, visibility, modifiers, constraints
ob_empty.location = (0.005453, 4.475, 0.9763)
ob_empty.rotation_euler = (1.571, -0.0, -0.0)
ob_empty.scale = (0.3959, 0.3959, 0.3959)
ob_empty.empty_display_type = 'IMAGE'
ob_empty.empty_display_size = 5.0
ob_empty.lineart.crease_threshold = 0.0
ob_cube.location = (0.0, 0.0, 0.0)
ob_cube.lineart.crease_threshold = 0.0
ob_tank_shell.location = (0.9175, -0.4071, -0.01107)
ob_tank_shell.scale = (0.1442, 0.1442, 0.1442)
ob_tank_shell.lineart.crease_threshold = 0.0

# ---- collection membership
col_collection.objects.link(ob_empty)
col_collection.objects.link(ob_cube)
col_collection.objects.link(ob_tank_shell)

# ---- scene / render settings (as saved in the file)
scene.frame_start = 1; scene.frame_end = 250; scene.frame_set(1)
scene.render.engine = 'BLENDER_EEVEE_NEXT'
scene.cycles.use_denoising = False
scene.cycles.samples = 128
scene.cycles.sampling_pattern = 'TABULATED_SOBOL'
scene.cycles.use_adaptive_sampling = False
scene.cycles.use_light_tree = False
scene.view_settings.view_transform = 'Filmic'
bpy.context.view_layer.update()

# ---- added for rendering (the .blend has no active camera and no usable light): camera, sun
cam_auto = bpy.data.cameras.new('AutoCamera')
cam_auto.lens = 50.0
cam_auto.sensor_width = 36.0
cam_auto.clip_end = 1000.0
ob_auto_camera = bpy.data.objects.new('AutoCamera', cam_auto)
scene.collection.objects.link(ob_auto_camera)
ob_auto_camera.location = (2.41672, -3.11224, 2.60828)
ob_auto_camera.rotation_euler = (1.09748, -7.21219e-08, 0.694738)
scene.camera = ob_auto_camera
light_auto_sun = bpy.data.lights.new('AutoSun', 'SUN')
light_auto_sun.energy = 3.0
light_auto_sun.angle = 0.0523599
ob_auto_sun = bpy.data.objects.new('AutoSun', light_auto_sun)
scene.collection.objects.link(ob_auto_sun)
ob_auto_sun.rotation_euler = (0.872665, 0.174533, 0.523599)
bpy.context.view_layer.update()

